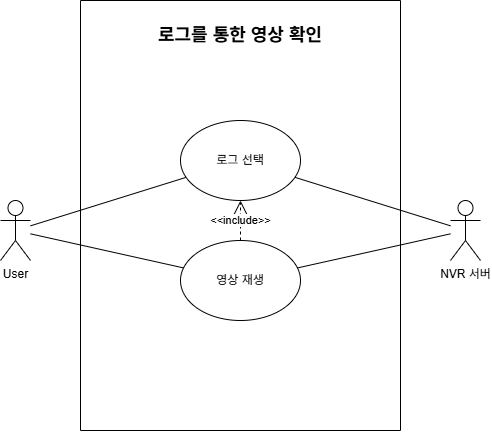

The diagram above was exported from draw.io. Its source (the exported page's mxGraphModel, read from the mxfile embedded in the PNG):
<mxGraphModel dx="658" dy="780" grid="1" gridSize="10" guides="1" tooltips="1" connect="1" arrows="1" fold="1" page="1" pageScale="1" pageWidth="827" pageHeight="1169" math="0" shadow="0">
  <root>
    <mxCell id="0" />
    <mxCell id="1" parent="0" />
    <mxCell id="ao_dcMWWjnmzlMu4SUmk-16" value="User" style="shape=umlActor;verticalLabelPosition=bottom;verticalAlign=top;html=1;outlineConnect=0;" vertex="1" parent="1">
      <mxGeometry x="160" y="240" width="30" height="60" as="geometry" />
    </mxCell>
    <mxCell id="ao_dcMWWjnmzlMu4SUmk-21" value="" style="endArrow=none;html=1;rounded=0;" edge="1" parent="1" source="ao_dcMWWjnmzlMu4SUmk-16" target="ao_dcMWWjnmzlMu4SUmk-17">
      <mxGeometry width="50" height="50" relative="1" as="geometry">
        <mxPoint x="460" y="300" as="sourcePoint" />
        <mxPoint x="510" y="250" as="targetPoint" />
      </mxGeometry>
    </mxCell>
    <mxCell id="ao_dcMWWjnmzlMu4SUmk-26" value="NVR 서버" style="shape=umlActor;verticalLabelPosition=bottom;verticalAlign=top;html=1;outlineConnect=0;" vertex="1" parent="1">
      <mxGeometry x="610" y="240" width="30" height="60" as="geometry" />
    </mxCell>
    <mxCell id="ao_dcMWWjnmzlMu4SUmk-27" value="" style="endArrow=none;html=1;rounded=0;" edge="1" parent="1" source="ao_dcMWWjnmzlMu4SUmk-17" target="ao_dcMWWjnmzlMu4SUmk-26">
      <mxGeometry width="50" height="50" relative="1" as="geometry">
        <mxPoint x="530" y="360" as="sourcePoint" />
        <mxPoint x="657" y="442" as="targetPoint" />
      </mxGeometry>
    </mxCell>
    <mxCell id="ao_dcMWWjnmzlMu4SUmk-29" value="" style="swimlane;startSize=0;" vertex="1" parent="1">
      <mxGeometry x="240" y="40" width="320" height="430" as="geometry">
        <mxRectangle x="190" y="20" width="50" height="40" as="alternateBounds" />
      </mxGeometry>
    </mxCell>
    <mxCell id="ao_dcMWWjnmzlMu4SUmk-30" value="&lt;span style=&quot;font-size: 18px;&quot;&gt;&lt;b&gt;로그를 통한 영상 확인&lt;/b&gt;&lt;/span&gt;" style="text;html=1;align=center;verticalAlign=middle;whiteSpace=wrap;rounded=0;" vertex="1" parent="ao_dcMWWjnmzlMu4SUmk-29">
      <mxGeometry x="50" y="20" width="220" height="30" as="geometry" />
    </mxCell>
    <mxCell id="ao_dcMWWjnmzlMu4SUmk-17" value="로그 선택" style="ellipse;whiteSpace=wrap;html=1;" vertex="1" parent="ao_dcMWWjnmzlMu4SUmk-29">
      <mxGeometry x="100" y="120" width="120" height="80" as="geometry" />
    </mxCell>
    <mxCell id="lvbmLgAxzMso15wO_2ZP-1" value="영상 재생" style="ellipse;whiteSpace=wrap;html=1;" vertex="1" parent="ao_dcMWWjnmzlMu4SUmk-29">
      <mxGeometry x="100" y="240" width="120" height="80" as="geometry" />
    </mxCell>
    <mxCell id="lvbmLgAxzMso15wO_2ZP-2" value="&amp;lt;&amp;lt;include&amp;gt;&amp;gt;" style="endArrow=open;endSize=12;dashed=1;html=1;rounded=0;" edge="1" parent="ao_dcMWWjnmzlMu4SUmk-29" source="lvbmLgAxzMso15wO_2ZP-1" target="ao_dcMWWjnmzlMu4SUmk-17">
      <mxGeometry width="160" relative="1" as="geometry">
        <mxPoint x="60" y="210" as="sourcePoint" />
        <mxPoint x="60" y="170" as="targetPoint" />
      </mxGeometry>
    </mxCell>
    <mxCell id="lvbmLgAxzMso15wO_2ZP-3" value="" style="endArrow=none;html=1;rounded=0;" edge="1" parent="1" source="ao_dcMWWjnmzlMu4SUmk-16" target="lvbmLgAxzMso15wO_2ZP-1">
      <mxGeometry width="50" height="50" relative="1" as="geometry">
        <mxPoint x="90" y="210" as="sourcePoint" />
        <mxPoint x="267" y="188" as="targetPoint" />
      </mxGeometry>
    </mxCell>
    <mxCell id="lvbmLgAxzMso15wO_2ZP-4" value="" style="endArrow=none;html=1;rounded=0;" edge="1" parent="1" source="lvbmLgAxzMso15wO_2ZP-1" target="ao_dcMWWjnmzlMu4SUmk-26">
      <mxGeometry width="50" height="50" relative="1" as="geometry">
        <mxPoint x="370" y="280" as="sourcePoint" />
        <mxPoint x="670" y="280" as="targetPoint" />
      </mxGeometry>
    </mxCell>
  </root>
</mxGraphModel>